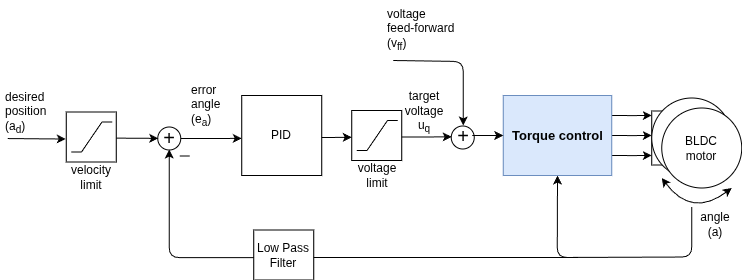

The diagram above was exported from draw.io. Its source (the exported page's mxGraphModel, read from the mxfile embedded in the PNG):
<mxGraphModel dx="3336" dy="3738" grid="1" gridSize="10" guides="1" tooltips="1" connect="1" arrows="1" fold="1" page="1" pageScale="1" pageWidth="827" pageHeight="1169" math="1" shadow="0">
  <root>
    <mxCell id="0" />
    <mxCell id="1" parent="0" />
    <mxCell id="2" parent="1" style="rounded=0;whiteSpace=wrap;html=1;strokeColor=#000000;" value="" vertex="1">
      <mxGeometry height="54" width="20" x="1493.25" y="-2149.5" as="geometry" />
    </mxCell>
    <mxCell id="3" edge="1" parent="1" style="edgeStyle=orthogonalEdgeStyle;orthogonalLoop=1;jettySize=auto;html=1;exitX=1;exitY=0.25;exitDx=0;exitDy=0;rounded=1;">
      <mxGeometry relative="1" as="geometry">
        <mxPoint x="1453.25" y="-2145" as="sourcePoint" />
        <mxPoint x="1493.25" y="-2145" as="targetPoint" />
      </mxGeometry>
    </mxCell>
    <mxCell id="4" edge="1" parent="1" style="edgeStyle=orthogonalEdgeStyle;rounded=1;orthogonalLoop=1;jettySize=auto;html=1;exitX=1;exitY=0.5;exitDx=0;exitDy=0;">
      <mxGeometry relative="1" as="geometry">
        <mxPoint x="1453.25" y="-2125" as="sourcePoint" />
        <mxPoint x="1493.25" y="-2125" as="targetPoint" />
      </mxGeometry>
    </mxCell>
    <mxCell id="5" edge="1" parent="1" style="edgeStyle=orthogonalEdgeStyle;rounded=1;orthogonalLoop=1;jettySize=auto;html=1;exitX=1;exitY=0.75;exitDx=0;exitDy=0;">
      <mxGeometry relative="1" as="geometry">
        <mxPoint x="1453.25" y="-2105" as="sourcePoint" />
        <mxPoint x="1493.25" y="-2105" as="targetPoint" />
      </mxGeometry>
    </mxCell>
    <mxCell id="6" parent="1" style="ellipse;whiteSpace=wrap;html=1;aspect=fixed;" value="" vertex="1">
      <mxGeometry height="80" width="80" x="1493.25" y="-2162.5" as="geometry" />
    </mxCell>
    <mxCell id="7" parent="1" style="text;html=1;strokeColor=none;fillColor=none;align=center;verticalAlign=middle;whiteSpace=wrap;rounded=0;" value="M" vertex="1">
      <mxGeometry height="20" width="40" x="1523.25" y="-2145" as="geometry" />
    </mxCell>
    <mxCell id="8" parent="1" style="ellipse;whiteSpace=wrap;html=1;aspect=fixed;strokeColor=#000000;" value="" vertex="1">
      <mxGeometry height="80" width="80" x="1503.25" y="-2152.5" as="geometry" />
    </mxCell>
    <mxCell id="9" edge="1" parent="1" style="endArrow=classic;startArrow=classic;html=1;curved=1;" value="">
      <mxGeometry height="50" relative="1" width="50" as="geometry">
        <Array as="points">
          <mxPoint x="1533.25" y="-2042.5" />
        </Array>
        <mxPoint x="1503.25" y="-2082.5" as="sourcePoint" />
        <mxPoint x="1573.25" y="-2072.5" as="targetPoint" />
      </mxGeometry>
    </mxCell>
    <mxCell id="10" parent="1" style="text;html=1;strokeColor=none;fillColor=none;align=center;verticalAlign=middle;whiteSpace=wrap;rounded=0;" value="BLDC motor" vertex="1">
      <mxGeometry height="35" width="40" x="1523.25" y="-2130" as="geometry" />
    </mxCell>
    <mxCell id="11" edge="1" parent="1" source="12" style="edgeStyle=orthogonalEdgeStyle;rounded=0;orthogonalLoop=1;jettySize=auto;html=1;exitX=1;exitY=0.5;exitDx=0;exitDy=0;entryX=0;entryY=0.583;entryDx=0;entryDy=0;entryPerimeter=0;" target="16">
      <mxGeometry relative="1" as="geometry">
        <mxPoint x="1063.25" y="-2112.5" as="targetPoint" />
      </mxGeometry>
    </mxCell>
    <mxCell id="12" parent="1" style="ellipse;whiteSpace=wrap;html=1;aspect=fixed;strokeColor=#000000;" value="" vertex="1">
      <mxGeometry height="23" width="23" x="999.25" y="-2133.5" as="geometry" />
    </mxCell>
    <mxCell id="13" connectable="0" parent="1" style="group" value="" vertex="1">
      <mxGeometry height="80" width="80" x="1083.25" y="-2165" as="geometry" />
    </mxCell>
    <mxCell id="14" edge="1" parent="13" style="edgeStyle=orthogonalEdgeStyle;rounded=0;orthogonalLoop=1;jettySize=auto;html=1;exitX=1;exitY=0.5;exitDx=0;exitDy=0;entryX=0;entryY=0.463;entryDx=0;entryDy=0;entryPerimeter=0;">
      <mxGeometry relative="1" as="geometry">
        <Array as="points">
          <mxPoint x="70.07" y="41.97999999999999" />
        </Array>
        <mxPoint x="30.000232558139544" y="42.06139534883724" as="sourcePoint" />
        <mxPoint x="110.00023255813954" y="41.82883720930229" as="targetPoint" />
      </mxGeometry>
    </mxCell>
    <mxCell id="15" parent="13" style="whiteSpace=wrap;html=1;aspect=fixed;strokeColor=#000000;" value="" vertex="1">
      <mxGeometry height="80" width="80" as="geometry" />
    </mxCell>
    <mxCell id="16" parent="13" style="text;html=1;strokeColor=none;fillColor=none;align=center;verticalAlign=middle;whiteSpace=wrap;rounded=0;" value="PID" vertex="1">
      <mxGeometry height="35" width="80" y="22.5" as="geometry" />
    </mxCell>
    <mxCell id="17" edge="1" parent="1" style="edgeStyle=orthogonalEdgeStyle;rounded=0;orthogonalLoop=1;jettySize=auto;html=1;exitX=1;exitY=0.5;exitDx=0;exitDy=0;entryX=0;entryY=0.463;entryDx=0;entryDy=0;entryPerimeter=0;">
      <mxGeometry relative="1" as="geometry">
        <Array as="points">
          <mxPoint x="1253.25" y="-2123.5" />
        </Array>
        <mxPoint x="1213.1802325581393" y="-2123.4186046511627" as="sourcePoint" />
        <mxPoint x="1293.1802325581393" y="-2123.6511627906975" as="targetPoint" />
      </mxGeometry>
    </mxCell>
    <mxCell id="18" edge="1" parent="1" style="endArrow=none;html=1;" value="">
      <mxGeometry height="50" relative="1" width="50" as="geometry">
        <mxPoint x="1021.25" y="-2104.5" as="sourcePoint" />
        <mxPoint x="1031.25" y="-2104.5" as="targetPoint" />
      </mxGeometry>
    </mxCell>
    <mxCell id="19" parent="1" style="text;html=1;strokeColor=none;fillColor=none;align=center;verticalAlign=middle;whiteSpace=wrap;rounded=0;" value="&lt;font style=&quot;font-size: 20px&quot;&gt;+&lt;/font&gt;" vertex="1">
      <mxGeometry height="24" width="18" x="1001.75" y="-2135" as="geometry" />
    </mxCell>
    <mxCell id="20" edge="1" parent="1" style="edgeStyle=orthogonalEdgeStyle;rounded=1;orthogonalLoop=1;jettySize=auto;html=1;entryX=0.5;entryY=1;entryDx=0;entryDy=0;" target="19">
      <mxGeometry relative="1" as="geometry">
        <mxPoint x="1420" y="-2003" as="sourcePoint" />
      </mxGeometry>
    </mxCell>
    <mxCell id="21" parent="1" style="text;html=1;strokeColor=none;fillColor=none;align=center;verticalAlign=middle;whiteSpace=wrap;rounded=0;" value="angle (a)" vertex="1">
      <mxGeometry height="20" width="40" x="1537.25" y="-2046.5" as="geometry" />
    </mxCell>
    <mxCell id="22" parent="1" style="text;html=1;resizable=0;points=[];autosize=1;align=left;verticalAlign=top;spacingTop=-4;" value="&lt;span style=&quot;text-align: center ; white-space: normal&quot;&gt;error&lt;br&gt;angle&amp;nbsp;&lt;br&gt;(e&lt;sub&gt;a&lt;/sub&gt;)&lt;/span&gt;" vertex="1">
      <mxGeometry height="50" width="60" x="1030.75" y="-2180" as="geometry" />
    </mxCell>
    <mxCell id="23" parent="1" style="text;html=1;strokeColor=none;fillColor=none;align=center;verticalAlign=middle;whiteSpace=wrap;rounded=0;" value="target&lt;br&gt;voltage u&lt;sub&gt;q&lt;/sub&gt;" vertex="1">
      <mxGeometry height="20" width="40" x="1245.75" y="-2158.5" as="geometry" />
    </mxCell>
    <mxCell id="24" edge="1" parent="1" style="endArrow=classic;html=1;entryX=0.5;entryY=1;entryDx=0;entryDy=0;" target="25" value="">
      <mxGeometry height="50" relative="1" width="50" as="geometry">
        <Array as="points">
          <mxPoint x="1533.25" y="-2003.5" />
          <mxPoint x="1398.75" y="-2003" />
        </Array>
        <mxPoint x="1533.25" y="-2053.5" as="sourcePoint" />
        <mxPoint x="1333.25" y="-2088.5" as="targetPoint" />
      </mxGeometry>
    </mxCell>
    <mxCell id="25" parent="1" style="rounded=0;whiteSpace=wrap;html=1;fillColor=#dae8fc;strokeColor=#6c8ebf;" value="&lt;b style=&quot;font-size: 13px&quot;&gt;Torque control&lt;br&gt;&lt;/b&gt;" vertex="1">
      <mxGeometry height="80" width="108.5" x="1344.75" y="-2165" as="geometry" />
    </mxCell>
    <mxCell id="26" parent="1" style="whiteSpace=wrap;html=1;aspect=fixed;" value="" vertex="1">
      <mxGeometry height="50" width="50" x="1193.25" y="-2150" as="geometry" />
    </mxCell>
    <mxCell id="27" connectable="0" parent="1" style="group" value="" vertex="1">
      <mxGeometry height="30" width="41" x="1198.25" y="-2140" as="geometry" />
    </mxCell>
    <mxCell id="28" edge="1" parent="27" style="endArrow=none;html=1;" value="">
      <mxGeometry height="50" relative="1" width="50" as="geometry">
        <mxPoint x="10.25" y="29.999999999999915" as="sourcePoint" />
        <mxPoint x="30.75" as="targetPoint" />
      </mxGeometry>
    </mxCell>
    <mxCell id="29" edge="1" parent="27" style="endArrow=none;html=1;" value="">
      <mxGeometry height="50" relative="1" width="50" as="geometry">
        <mxPoint x="30.75" as="sourcePoint" />
        <mxPoint x="41" as="targetPoint" />
      </mxGeometry>
    </mxCell>
    <mxCell id="30" edge="1" parent="27" style="endArrow=none;html=1;" value="">
      <mxGeometry height="50" relative="1" width="50" as="geometry">
        <mxPoint y="30" as="sourcePoint" />
        <mxPoint x="10.25" y="30" as="targetPoint" />
      </mxGeometry>
    </mxCell>
    <mxCell id="31" edge="1" parent="1" style="endArrow=classic;html=1;entryX=0;entryY=0.5;entryDx=0;entryDy=0;" value="">
      <mxGeometry height="50" relative="1" width="50" as="geometry">
        <mxPoint x="956.25" y="-2122.3686131386858" as="sourcePoint" />
        <mxPoint x="999.75" y="-2122.14" as="targetPoint" />
      </mxGeometry>
    </mxCell>
    <mxCell id="32" parent="1" style="text;html=1;strokeColor=none;fillColor=none;align=center;verticalAlign=middle;whiteSpace=wrap;rounded=0;" value="voltage&lt;br&gt;limit" vertex="1">
      <mxGeometry height="20" width="40" x="1199.25" y="-2095.5" as="geometry" />
    </mxCell>
    <mxCell id="33" parent="1" style="text;html=1;" value="&lt;span style=&quot;text-align: center ; white-space: normal&quot;&gt;desired&lt;br&gt;position&lt;br&gt;(a&lt;/span&gt;&lt;sub style=&quot;text-align: center ; white-space: normal&quot;&gt;d&lt;/sub&gt;&lt;span style=&quot;text-align: center ; white-space: normal&quot;&gt;)&lt;/span&gt;" vertex="1">
      <mxGeometry height="70" width="40" x="844.75" y="-2177.5" as="geometry" />
    </mxCell>
    <mxCell id="34" parent="1" style="whiteSpace=wrap;html=1;aspect=fixed;" value="" vertex="1">
      <mxGeometry height="50" width="50" x="907.75" y="-2148.5" as="geometry" />
    </mxCell>
    <mxCell id="35" connectable="0" parent="1" style="group" value="" vertex="1">
      <mxGeometry height="30" width="41" x="912.75" y="-2138.5" as="geometry" />
    </mxCell>
    <mxCell id="36" edge="1" parent="35" style="endArrow=none;html=1;" value="">
      <mxGeometry height="50" relative="1" width="50" as="geometry">
        <mxPoint x="10.25" y="29.999999999999915" as="sourcePoint" />
        <mxPoint x="30.75" as="targetPoint" />
      </mxGeometry>
    </mxCell>
    <mxCell id="37" edge="1" parent="35" style="endArrow=none;html=1;" value="">
      <mxGeometry height="50" relative="1" width="50" as="geometry">
        <mxPoint x="30.75" as="sourcePoint" />
        <mxPoint x="41" as="targetPoint" />
      </mxGeometry>
    </mxCell>
    <mxCell id="38" edge="1" parent="35" style="endArrow=none;html=1;" value="">
      <mxGeometry height="50" relative="1" width="50" as="geometry">
        <mxPoint y="30" as="sourcePoint" />
        <mxPoint x="10.25" y="30" as="targetPoint" />
      </mxGeometry>
    </mxCell>
    <mxCell id="39" parent="1" style="text;html=1;strokeColor=none;fillColor=none;align=center;verticalAlign=middle;whiteSpace=wrap;rounded=0;" value="velocity&lt;br&gt;limit" vertex="1">
      <mxGeometry height="20" width="40" x="912.75" y="-2093.5" as="geometry" />
    </mxCell>
    <mxCell id="40" edge="1" parent="1" style="endArrow=classic;html=1;entryX=0;entryY=0.5;entryDx=0;entryDy=0;" value="">
      <mxGeometry height="50" relative="1" width="50" as="geometry">
        <mxPoint x="849.25" y="-2121.95" as="sourcePoint" />
        <mxPoint x="907.25" y="-2121.471386861314" as="targetPoint" />
      </mxGeometry>
    </mxCell>
    <mxCell id="41" parent="1" style="ellipse;whiteSpace=wrap;html=1;aspect=fixed;strokeColor=#000000;" value="" vertex="1">
      <mxGeometry height="23" width="23" x="1292.75" y="-2134.5" as="geometry" />
    </mxCell>
    <mxCell id="42" edge="1" parent="1" source="43" style="edgeStyle=orthogonalEdgeStyle;rounded=0;orthogonalLoop=1;jettySize=auto;html=1;exitX=1;exitY=0.5;exitDx=0;exitDy=0;entryX=0;entryY=0.5;entryDx=0;entryDy=0;" target="25">
      <mxGeometry relative="1" as="geometry" />
    </mxCell>
    <mxCell id="43" parent="1" style="text;html=1;strokeColor=none;fillColor=none;align=center;verticalAlign=middle;whiteSpace=wrap;rounded=0;" value="&lt;font style=&quot;font-size: 20px&quot;&gt;+&lt;/font&gt;" vertex="1">
      <mxGeometry height="24" width="18" x="1295.75" y="-2137" as="geometry" />
    </mxCell>
    <mxCell id="44" edge="1" parent="1" style="endArrow=classic;html=1;" value="">
      <mxGeometry height="50" relative="1" width="50" as="geometry">
        <Array as="points">
          <mxPoint x="1304.75" y="-2199" />
        </Array>
        <mxPoint x="1234.75" y="-2200" as="sourcePoint" />
        <mxPoint x="1304.75" y="-2135" as="targetPoint" />
      </mxGeometry>
    </mxCell>
    <mxCell id="45" parent="1" style="text;whiteSpace=wrap;html=1;" value="voltage&lt;br&gt;&lt;div&gt;&lt;span style=&quot;background-color: transparent; color: light-dark(rgb(0, 0, 0), rgb(255, 255, 255));&quot;&gt;feed-forward&amp;nbsp;&lt;/span&gt;&lt;/div&gt;&lt;div&gt;&lt;span style=&quot;background-color: transparent; color: light-dark(rgb(0, 0, 0), rgb(255, 255, 255));&quot;&gt;(v&lt;/span&gt;&lt;sub style=&quot;background-color: transparent; color: light-dark(rgb(0, 0, 0), rgb(255, 255, 255));&quot;&gt;ff&lt;/sub&gt;&lt;span style=&quot;background-color: transparent; color: light-dark(rgb(0, 0, 0), rgb(255, 255, 255));&quot;&gt;)&lt;/span&gt;&lt;/div&gt;" vertex="1">
      <mxGeometry height="70" width="100" x="1227.25" y="-2260" as="geometry" />
    </mxCell>
    <mxCell id="46" parent="1" style="rounded=0;whiteSpace=wrap;html=1;strokeColor=#000000;" value="Low Pass&lt;br&gt;Filter" vertex="1">
      <mxGeometry height="50" width="60" x="1095.25" y="-2030.5" as="geometry" />
    </mxCell>
  </root>
</mxGraphModel>